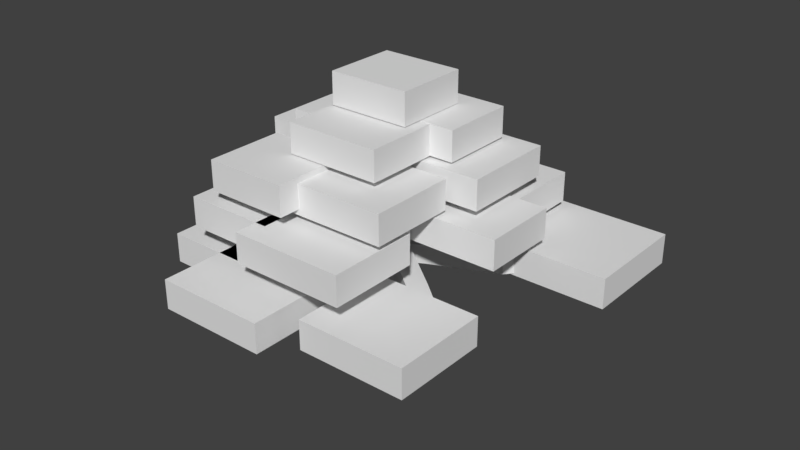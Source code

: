 # Source: TreeBrasil1.blend  (saved by Blender 2.78.0; exported with 4.5.12 LTS)
import bpy
from mathutils import Matrix  # noqa: F401  (used for matrix-valued properties, if any)

bpy.ops.wm.read_factory_settings(use_empty=True)
scene = bpy.context.scene
scene.name = 'Scene'

# ---- collections
col_collection_1 = bpy.data.collections.new('Collection 1'); scene.collection.children.link(col_collection_1)

# ---- materials (node trees are filled in below, after node groups)
mat_material = bpy.data.materials.new('Material')
mat_material.alpha_threshold = 0.0
mat_material.use_transparent_shadow = False
mat_material.roughness = 0.5
mat_material.line_color = (0.0, 0.0, 0.0, 1.0)

# ---- material node trees

# ---- world
world_world = bpy.data.worlds.new('World'); scene.world = world_world
world_world.color = (0.05088, 0.05088, 0.05088)
world_world.use_sun_shadow = False
world_world.sun_shadow_jitter_overblur = 0.0
world_world.cycles.sampling_method = 'MANUAL'

# ---- meshes
me_cube = bpy.data.meshes.new('Cube')
me_cube.from_pydata([(0.3786, -0.2223, -0.1548), (0.5823, -0.04457, 7.556), (0.2901, -0.09953, 6.399), (0.2839, -0.1666, 5.366), (0.4286, -0.2966, 4.338), (0.4127, -0.112, 3.051), (-0.9115, 1.483, 3.356), (1.199, 2.54, 3.025), (0.4139, -1.85, 2.789), (2.745, -1.952, 3.039), (-0.743, -0.5181, 3.006), (1.936, -0.4833, 4.438), (1.71, -1.491, 4.345), (-0.4704, -1.125, 4.333), (-0.2266, 1.468, 4.278), (1.513, 1.059, 4.34), (3.23, 0.4589, 3.397), (-0.7392, -2.757, 5.18), (-1.598, 0.2274, 5.2), (0.2839, -0.1666, 5.366), (0.2444, 1.972, 5.231), (1.535, -1.813, 5.401), (1.864, 0.3944, 5.294), (-0.9373, 1.352, 6.348), (1.233, 0.5533, 6.481), (0.5364, -1.219, 6.441), (-0.5553, -0.3276, 6.159), (-0.6286, -3.905, 2.912), (-3.389, 0.8221, 2.998), (0.3693, 3.65, 2.894), (3.998, 1.527, 3.339), (2.915, -3.704, 3.073), (-0.7944, -0.05789, 4.523), (-1.206, -2.383, 4.304), (1.303, -3.115, 4.513), (3.008, -0.3231, 4.609), (2.112, 1.73, 4.4), (0.09478, 2.815, 4.339), (-2.061, 1.18, 4.373), (-2.779, -0.2591, 4.423), (-1.371, -0.1792, 6.292), (-1.687, 3.658, 3.484), (-2.226, -2.433, 3.006), (-2.201, 1.939, 3.217)], [(2, 1), (3, 2), (4, 3), (5, 4), (0, 5), (5, 6), (5, 7), (5, 8), (5, 9), (5, 10), (4, 11), (4, 12), (4, 13), (4, 14), (4, 15), (5, 16), (3, 17), (3, 18), (3, 19), (19, 20), (19, 21), (19, 22), (2, 23), (2, 24), (2, 25), (2, 26), (8, 27), (10, 28), (7, 29), (16, 30), (9, 31), (4, 32), (13, 33), (12, 34), (11, 35), (15, 36), (14, 37), (14, 38), (32, 39), (26, 40), (6, 41), (10, 42), (6, 43)], [])
me_cube.materials.append(mat_material)
me_cube.use_remesh_preserve_volume = False
me_cube.use_remesh_preserve_attributes = False
me_cube.use_mirror_vertex_groups = False
me_cube.update()
me_cube_003 = bpy.data.meshes.new('Cube.003')
me_cube_003.from_pydata([(-1.068, -2.395, -2.933), (-1.068, -2.395, -1.064), (-1.068, -0.236, -2.933), (-1.068, -0.236, -1.064), (1.245, -2.395, -2.933), (1.245, -2.395, -1.064), (1.245, -0.236, -2.933), (1.245, -0.236, -1.064), (-1.0, -1.0, -1.0), (-1.0, -1.0, 1.0), (-1.0, 1.0, -1.0), (-1.0, 1.0, 1.0), (1.0, -1.0, -1.0), (1.0, -1.0, 1.0), (1.0, 1.0, -1.0), (1.0, 1.0, 1.0), (-1.914, -1.269, -3.483), (-1.914, -1.269, -1.614), (-1.914, 1.196, -3.483), (-1.914, 1.196, -1.614), (-0.5252, -1.269, -3.483), (-0.5252, -1.269, -1.614), (-0.5252, 1.196, -3.483), (-0.5252, 1.196, -1.614), (-2.376, 0.9604, -3.483), (-2.376, 0.9604, -1.614), (-2.376, 2.486, -3.483), (-2.376, 2.486, -1.614), (-0.1792, 0.9604, -3.483), (-0.1792, 0.9604, -1.614), (-0.1792, 2.486, -3.483), (-0.1792, 2.486, -1.614), (-0.7122, -0.4155, -2.913), (-0.7122, -0.4155, -1.044), (-0.7122, 1.602, -2.913), (-0.7122, 1.602, -1.044), (1.83, -0.4155, -2.913), (1.83, -0.4155, -1.044), (1.83, 1.602, -2.913), (1.83, 1.602, -1.044)], [], [(0, 1, 3, 2), (2, 3, 7, 6), (6, 7, 5, 4), (4, 5, 1, 0), (2, 6, 4, 0), (7, 3, 1, 5), (8, 9, 11, 10), (10, 11, 15, 14), (14, 15, 13, 12), (12, 13, 9, 8), (10, 14, 12, 8), (15, 11, 9, 13), (16, 17, 19, 18), (18, 19, 23, 22), (22, 23, 21, 20), (20, 21, 17, 16), (18, 22, 20, 16), (23, 19, 17, 21), (24, 25, 27, 26), (26, 27, 31, 30), (30, 31, 29, 28), (28, 29, 25, 24), (26, 30, 28, 24), (31, 27, 25, 29), (32, 33, 35, 34), (34, 35, 39, 38), (38, 39, 37, 36), (36, 37, 33, 32), (34, 38, 36, 32), (39, 35, 33, 37)])
me_cube_003.use_remesh_preserve_volume = False
me_cube_003.use_remesh_preserve_attributes = False
me_cube_003.use_mirror_vertex_groups = False
me_cube_003.update()
me_cube_016 = bpy.data.meshes.new('Cube.016')
me_cube_016.from_pydata([(4.471, -3.027, -1.219), (4.471, -3.027, 0.7808), (4.471, -1.046, -1.219), (4.471, -1.046, 0.7808), (9.183, -3.027, -1.219), (9.183, -3.027, 0.7808), (9.183, -1.046, -1.219), (9.183, -1.046, 0.7808), (3.333, -4.076, -3.722), (3.333, -4.076, -1.722), (3.333, -2.003, -3.722), (3.333, -2.003, -1.722), (8.955, -4.076, -3.722), (8.955, -4.076, -1.722), (8.955, -2.003, -3.722), (8.955, -2.003, -1.722), (6.993, -4.159, -7.385), (6.993, -4.159, -5.385), (6.993, -1.92, -7.385), (6.993, -1.92, -5.385), (12.39, -4.159, -7.385), (12.39, -4.159, -5.385), (12.39, -1.92, -7.385), (12.39, -1.92, -5.385), (9.032, 0.2248, -6.261), (9.032, 0.2248, -4.261), (9.032, 2.64, -6.261), (9.032, 2.64, -4.261), (15.49, 0.2248, -6.261), (15.49, 0.2248, -4.261), (15.49, 2.64, -6.261), (15.49, 2.64, -4.261), (5.973, 0.5431, -3.735), (5.973, 0.5431, -1.735), (5.973, 2.321, -3.735), (5.973, 2.321, -1.735), (10.53, 0.5431, -3.735), (10.53, 0.5431, -1.735), (10.53, 2.321, -3.735), (10.53, 2.321, -1.735), (7.714, -1.298, -3.482), (7.714, -1.298, -1.482), (7.714, 0.4585, -3.482), (7.714, 0.4585, -1.482), (12.13, -1.298, -3.482), (12.13, -1.298, -1.482), (12.13, 0.4585, -3.482), (12.13, 0.4585, -1.482), (5.58, -0.8923, -0.896), (5.58, -0.8923, 1.104), (5.58, 1.264, -0.896), (5.58, 1.264, 1.104), (10.55, -0.8923, -0.896), (10.55, -0.8923, 1.104), (10.55, 1.264, -0.896), (10.55, 1.264, 1.104), (2.915, 0.5962, -1.58), (2.915, 0.5962, 0.4197), (2.915, 2.268, -1.58), (2.915, 2.268, 0.4197), (6.232, 0.5962, -1.58), (6.232, 0.5962, 0.4197), (6.232, 2.268, -1.58), (6.232, 2.268, 0.4197), (1.256, 2.24, -7.899), (1.256, 2.24, -5.899), (1.256, 3.473, -7.899), (1.256, 3.473, -5.899), (8.553, 2.24, -7.899), (8.553, 2.24, -5.899), (8.553, 3.473, -7.899), (8.553, 3.473, -5.899), (1.392, 1.767, -3.939), (1.392, 1.767, -1.939), (1.392, 3.0, -3.939), (1.392, 3.0, -1.939), (6.72, 1.767, -3.939), (6.72, 1.767, -1.939), (6.72, 3.0, -3.939), (6.72, 3.0, -1.939), (-0.5671, 1.646, -6.274), (-0.5671, 1.646, -4.274), (-0.5671, 4.073, -6.274), (-0.5671, 4.073, -4.274), (2.75, 1.646, -6.274), (2.75, 1.646, -4.274), (2.75, 4.073, -6.274), (2.75, 4.073, -4.274), (-2.488, 0.004097, -3.077), (-2.488, 0.004097, -1.077), (-2.488, 1.719, -3.077), (-2.488, 1.719, -1.077), (2.488, 0.004097, -3.077), (2.488, 0.004097, -1.077), (2.488, 1.719, -3.077), (2.488, 1.719, -1.077), (-1.99, -1.839, -3.077), (-1.99, -1.839, -1.077), (-1.99, 0.2171, -3.077), (-1.99, 0.2171, -1.077), (1.99, -1.839, -3.077), (1.99, -1.839, -1.077), (1.99, 0.2171, -3.077), (1.99, 0.2171, -1.077), (-1.0, -1.0, -1.0), (-1.0, -1.0, 1.0), (-1.0, 1.0, -1.0), (-1.0, 1.0, 1.0), (1.0, -1.0, -1.0), (1.0, -1.0, 1.0), (1.0, 1.0, -1.0), (1.0, 1.0, 1.0), (-4.527, -0.6699, -7.325), (-4.527, -0.6699, -5.325), (-4.527, 1.597, -7.325), (-4.527, 1.597, -5.325), (0.1454, -0.6699, -7.325), (0.1454, -0.6699, -5.325), (0.1454, 1.597, -7.325), (0.1454, 1.597, -5.325), (-2.575, 0.4737, -7.325), (-2.575, 0.4737, -5.325), (-2.575, 2.125, -7.325), (-2.575, 2.125, -5.325), (3.331, 0.4737, -7.325), (3.331, 0.4737, -5.325), (3.331, 2.125, -7.325), (3.331, 2.125, -5.325), (-2.526, -3.365, -7.325), (-2.526, -3.365, -5.325), (-2.526, -0.9092, -7.325), (-2.526, -0.9092, -5.325), (3.133, -3.365, -7.325), (3.133, -3.365, -5.325), (3.133, -0.9092, -7.325), (3.133, -0.9092, -5.325), (0.3766, -4.811, -7.325), (0.3766, -4.811, -5.325), (0.3766, -2.5, -7.325), (0.3766, -2.5, -5.325), (5.908, -4.811, -7.325), (5.908, -4.811, -5.325), (5.908, -2.5, -7.325), (5.908, -2.5, -5.325), (-0.5955, -3.551, -3.722), (-0.5955, -3.551, -1.722), (-0.5955, -1.675, -3.722), (-0.5955, -1.675, -1.722), (3.881, -3.551, -3.722), (3.881, -3.551, -1.722), (3.881, -1.675, -3.722), (3.881, -1.675, -1.722), (0.7216, -3.518, -0.8291), (0.7216, -3.518, 1.171), (0.7216, -1.709, -0.8291), (0.7216, -1.709, 1.171), (4.798, -3.518, -0.8291), (4.798, -3.518, 1.171), (4.798, -1.709, -0.8291), (4.798, -1.709, 1.171)], [], [(0, 1, 3, 2), (2, 3, 7, 6), (6, 7, 5, 4), (4, 5, 1, 0), (2, 6, 4, 0), (7, 3, 1, 5), (8, 9, 11, 10), (10, 11, 15, 14), (14, 15, 13, 12), (12, 13, 9, 8), (10, 14, 12, 8), (15, 11, 9, 13), (16, 17, 19, 18), (18, 19, 23, 22), (22, 23, 21, 20), (20, 21, 17, 16), (18, 22, 20, 16), (23, 19, 17, 21), (24, 25, 27, 26), (26, 27, 31, 30), (30, 31, 29, 28), (28, 29, 25, 24), (26, 30, 28, 24), (31, 27, 25, 29), (32, 33, 35, 34), (34, 35, 39, 38), (38, 39, 37, 36), (36, 37, 33, 32), (34, 38, 36, 32), (39, 35, 33, 37), (40, 41, 43, 42), (42, 43, 47, 46), (46, 47, 45, 44), (44, 45, 41, 40), (42, 46, 44, 40), (47, 43, 41, 45), (48, 49, 51, 50), (50, 51, 55, 54), (54, 55, 53, 52), (52, 53, 49, 48), (50, 54, 52, 48), (55, 51, 49, 53), (56, 57, 59, 58), (58, 59, 63, 62), (62, 63, 61, 60), (60, 61, 57, 56), (58, 62, 60, 56), (63, 59, 57, 61), (64, 65, 67, 66), (66, 67, 71, 70), (70, 71, 69, 68), (68, 69, 65, 64), (66, 70, 68, 64), (71, 67, 65, 69), (72, 73, 75, 74), (74, 75, 79, 78), (78, 79, 77, 76), (76, 77, 73, 72), (74, 78, 76, 72), (79, 75, 73, 77), (80, 81, 83, 82), (82, 83, 87, 86), (86, 87, 85, 84), (84, 85, 81, 80), (82, 86, 84, 80), (87, 83, 81, 85), (88, 89, 91, 90), (90, 91, 95, 94), (94, 95, 93, 92), (92, 93, 89, 88), (90, 94, 92, 88), (95, 91, 89, 93), (96, 97, 99, 98), (98, 99, 103, 102), (102, 103, 101, 100), (100, 101, 97, 96), (98, 102, 100, 96), (103, 99, 97, 101), (104, 105, 107, 106), (106, 107, 111, 110), (110, 111, 109, 108), (108, 109, 105, 104), (106, 110, 108, 104), (111, 107, 105, 109), (112, 113, 115, 114), (114, 115, 119, 118), (118, 119, 117, 116), (116, 117, 113, 112), (114, 118, 116, 112), (119, 115, 113, 117), (120, 121, 123, 122), (122, 123, 127, 126), (126, 127, 125, 124), (124, 125, 121, 120), (122, 126, 124, 120), (127, 123, 121, 125), (128, 129, 131, 130), (130, 131, 135, 134), (134, 135, 133, 132), (132, 133, 129, 128), (130, 134, 132, 128), (135, 131, 129, 133), (136, 137, 139, 138), (138, 139, 143, 142), (142, 143, 141, 140), (140, 141, 137, 136), (138, 142, 140, 136), (143, 139, 137, 141), (144, 145, 147, 146), (146, 147, 151, 150), (150, 151, 149, 148), (148, 149, 145, 144), (146, 150, 148, 144), (151, 147, 145, 149), (152, 153, 155, 154), (154, 155, 159, 158), (158, 159, 157, 156), (156, 157, 153, 152), (154, 158, 156, 152), (159, 155, 153, 157)])
me_cube_016.use_remesh_preserve_volume = False
me_cube_016.use_remesh_preserve_attributes = False
me_cube_016.use_mirror_vertex_groups = False
me_cube_016.update()

# ---- objects
ob_tronc = bpy.data.objects.new('Tronc', me_cube)
ob_cube_002 = bpy.data.objects.new('Cube.002', me_cube_003)
ob_cube_015 = bpy.data.objects.new('Cube.015', me_cube_016)

# ---- transforms, parenting, visibility, modifiers, constraints
ob_tronc.location = (0.0, 0.0, 0.0)
ob_tronc.lock_rotations_4d = False
ob_tronc.empty_display_type = 'ARROWS'
ob_tronc.lineart.crease_threshold = 0.0
_m = ob_tronc.modifiers.new('Skin', 'SKIN')
ob_cube_002.location = (0.4612, -0.1567, 7.205)
ob_cube_002.scale = (1.073, 0.9594, 0.4136)
ob_cube_002.lineart.crease_threshold = 0.0
ob_cube_015.location = (-2.258, 0.2148, 5.513)
ob_cube_015.scale = (0.5284, 1.141, 0.3865)
ob_cube_015.lineart.crease_threshold = 0.0

# ---- collection membership
col_collection_1.objects.link(ob_tronc)
col_collection_1.objects.link(ob_cube_002)
col_collection_1.objects.link(ob_cube_015)

# ---- scene / render settings (as saved in the file)
scene.frame_start = 1; scene.frame_end = 250; scene.frame_set(1)
scene.render.engine = 'BLENDER_EEVEE_NEXT'
scene.render.resolution_percentage = 50
scene.render.dither_intensity = 0.0
scene.cycles.use_denoising = False
scene.cycles.samples = 128
scene.cycles.sampling_pattern = 'TABULATED_SOBOL'
scene.cycles.light_sampling_threshold = 0.0
scene.cycles.use_adaptive_sampling = False
scene.cycles.use_light_tree = False
scene.cycles.blur_glossy = 0.0
scene.cycles.sample_clamp_indirect = 0.0
scene.view_settings.view_transform = 'Standard'
bpy.context.view_layer.update()

# ---- added for rendering (the .blend has no active camera and no usable light): camera, sun
cam_auto = bpy.data.cameras.new('AutoCamera')
cam_auto.lens = 50.0
cam_auto.sensor_width = 36.0
cam_auto.clip_end = 1000.0
ob_auto_camera = bpy.data.objects.new('AutoCamera', cam_auto)
scene.collection.objects.link(ob_auto_camera)
ob_auto_camera.location = (15.986, -18.623, 16.0073)
ob_auto_camera.rotation_euler = (1.09748, -7.21219e-08, 0.694738)
scene.camera = ob_auto_camera
light_auto_sun = bpy.data.lights.new('AutoSun', 'SUN')
light_auto_sun.energy = 3.0
light_auto_sun.angle = 0.0523599
ob_auto_sun = bpy.data.objects.new('AutoSun', light_auto_sun)
scene.collection.objects.link(ob_auto_sun)
ob_auto_sun.rotation_euler = (0.872665, 0.174533, 0.523599)
bpy.context.view_layer.update()

